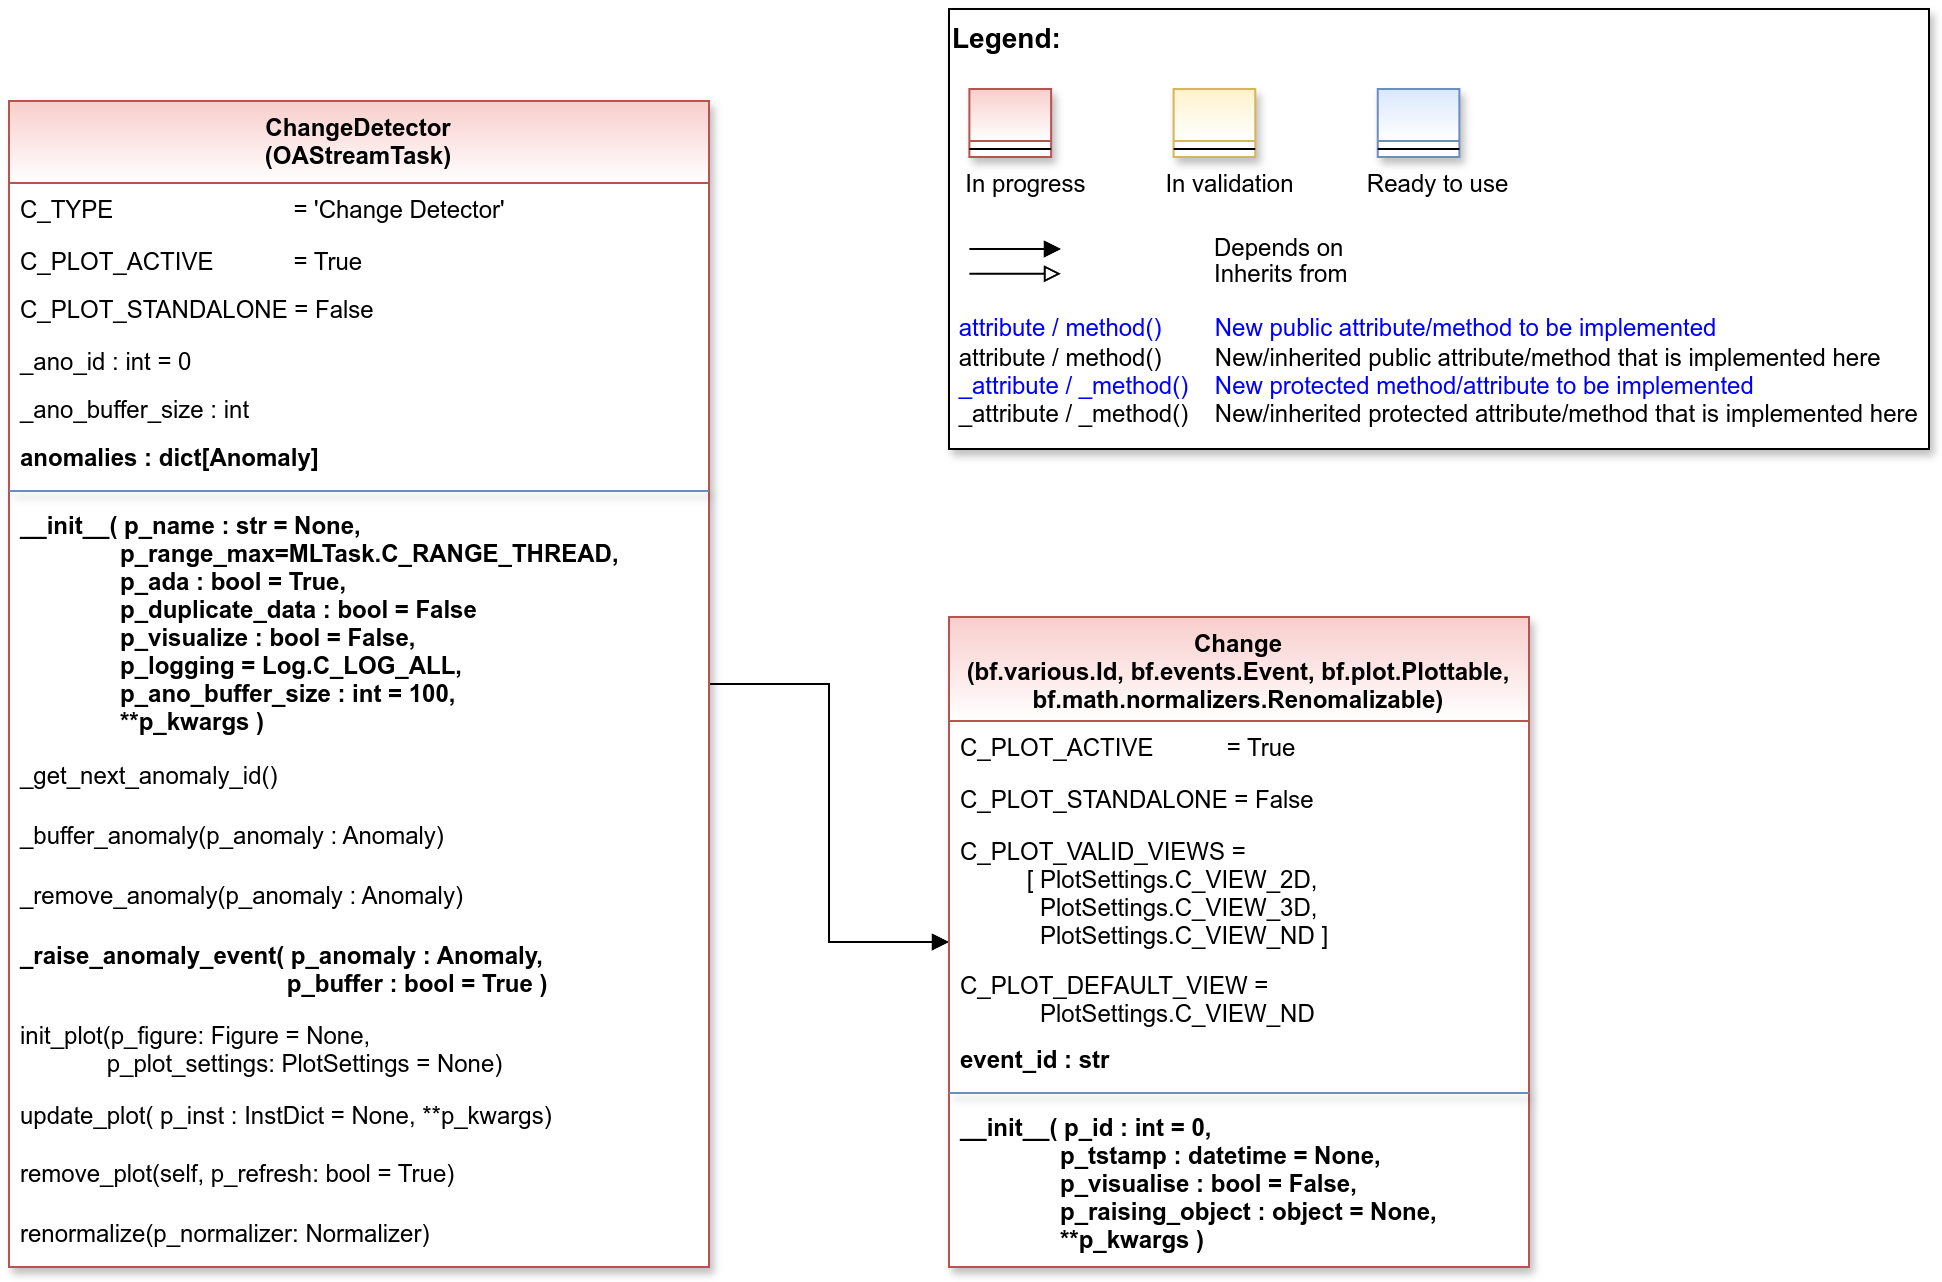

The diagram above was exported from draw.io. Its source (the exported page's mxGraphModel, read from the mxfile embedded in the PNG):
<mxGraphModel dx="1998" dy="1242" grid="1" gridSize="10" guides="1" tooltips="1" connect="1" arrows="1" fold="1" page="1" pageScale="1" pageWidth="2336" pageHeight="1654" math="0" shadow="0">
  <root>
    <mxCell id="0" />
    <mxCell id="1" parent="0" />
    <mxCell id="2" value="" style="group" vertex="1" connectable="0" parent="1">
      <mxGeometry x="510" y="100" width="490" height="220" as="geometry" />
    </mxCell>
    <mxCell id="3" value="&lt;font color=&quot;#000000&quot; size=&quot;1&quot;&gt;&lt;b style=&quot;font-size: 14px&quot;&gt;Legend:&lt;br&gt;&lt;/b&gt;&lt;/font&gt;&lt;br&gt;&lt;br&gt;&lt;br&gt;&lt;font color=&quot;#0000ff&quot; style=&quot;font-size: 6px&quot;&gt;&lt;br&gt;&lt;/font&gt;&lt;span style=&quot;color: rgb(0 , 0 , 0)&quot;&gt;&lt;font style=&quot;font-size: 4px&quot;&gt;&amp;nbsp; &amp;nbsp;&lt;/font&gt;&amp;nbsp;In progress&amp;nbsp; &amp;nbsp; &amp;nbsp; &amp;nbsp; &amp;nbsp; &amp;nbsp; In validation&amp;nbsp; &amp;nbsp; &amp;nbsp; &amp;nbsp; &amp;nbsp; &amp;nbsp;Ready to use&lt;/span&gt;&lt;font color=&quot;#000000&quot;&gt;&amp;nbsp;&lt;br&gt;&lt;/font&gt;&lt;font color=&quot;#0000ff&quot;&gt;&lt;br&gt;&lt;br&gt;&lt;br&gt;&lt;br&gt;&amp;nbsp;attribute / method()&amp;nbsp; &amp;nbsp; &amp;nbsp; &amp;nbsp; New public attribute/method to be implemented&lt;/font&gt;&lt;br&gt;&lt;font color=&quot;#000000&quot;&gt;&amp;nbsp;&lt;/font&gt;&lt;font color=&quot;#000000&quot;&gt;attribute / method()&lt;span&gt; &lt;/span&gt;&amp;nbsp; &amp;nbsp; &amp;nbsp; &amp;nbsp;New/inherited public attribute/method that is implemented here&lt;br&gt;&lt;/font&gt;&lt;font color=&quot;#0000ff&quot;&gt;&amp;nbsp;_attribute /&amp;nbsp;&lt;/font&gt;&lt;font color=&quot;#0000ff&quot;&gt;_method()&amp;nbsp; &amp;nbsp; New protected method/attribute to be implemented&lt;/font&gt;&lt;br&gt;&lt;font color=&quot;#000000&quot;&gt;&amp;nbsp;_attribute / _method()&amp;nbsp; &amp;nbsp; New/inherited protected attribute/method that is implemented here&lt;br&gt;&lt;/font&gt;&lt;font color=&quot;#000000&quot;&gt;&lt;br&gt;&lt;br&gt;&lt;br&gt;&lt;br&gt;&lt;br&gt;&lt;/font&gt;" style="text;html=1;align=left;verticalAlign=top;whiteSpace=wrap;rounded=0;fontColor=#006600;strokeColor=#000000;shadow=1;fillColor=#ffffff;" vertex="1" parent="2">
      <mxGeometry width="489.99999999999994" height="220" as="geometry" />
    </mxCell>
    <mxCell id="4" value="Depends on" style="endArrow=block;html=1;labelPosition=right;verticalLabelPosition=middle;align=left;verticalAlign=middle;endFill=1;fontSize=12;" edge="1" parent="2">
      <mxGeometry x="-1623.1249999999998" y="-2180" width="51.041666666666664" height="50" as="geometry">
        <mxPoint x="10.20802398989899" y="120.00301587301601" as="sourcePoint" />
        <mxPoint x="55.990852272727174" y="120.00301587301601" as="targetPoint" />
        <mxPoint x="98" as="offset" />
        <Array as="points">
          <mxPoint x="30.624999999999996" y="120" />
        </Array>
      </mxGeometry>
    </mxCell>
    <mxCell id="5" value="Inherits from" style="endArrow=block;html=1;labelPosition=right;verticalLabelPosition=middle;align=left;verticalAlign=middle;endFill=0;fontSize=12;" edge="1" parent="2">
      <mxGeometry x="-1623.1249999999998" y="-2180" width="51.041666666666664" height="50" as="geometry">
        <mxPoint x="10.20802398989899" y="132.3846031746034" as="sourcePoint" />
        <mxPoint x="55.990852272727174" y="132.3846031746034" as="targetPoint" />
        <mxPoint x="98" y="1" as="offset" />
      </mxGeometry>
    </mxCell>
    <mxCell id="6" value="" style="swimlane;fontStyle=3;align=center;verticalAlign=top;childLayout=stackLayout;horizontal=1;startSize=26;horizontalStack=0;resizeParent=1;resizeLast=0;collapsible=1;marginBottom=0;rounded=0;shadow=1;strokeWidth=1;fillColor=#f8cecc;strokeColor=#b85450;gradientColor=#ffffff;swimlaneFillColor=#ffffff;" vertex="1" parent="2">
      <mxGeometry x="10.208333333333332" y="40" width="40.83333333333333" height="34" as="geometry">
        <mxRectangle x="230" y="140" width="160" height="26" as="alternateBounds" />
      </mxGeometry>
    </mxCell>
    <mxCell id="7" value="" style="line;html=1;strokeWidth=1;align=left;verticalAlign=middle;spacingTop=-1;spacingLeft=3;spacingRight=3;rotatable=0;labelPosition=right;points=[];portConstraint=eastwest;" vertex="1" parent="6">
      <mxGeometry y="26" width="40.83333333333333" height="8" as="geometry" />
    </mxCell>
    <mxCell id="8" value="" style="swimlane;fontStyle=3;align=center;verticalAlign=top;childLayout=stackLayout;horizontal=1;startSize=26;horizontalStack=0;resizeParent=1;resizeLast=0;collapsible=1;marginBottom=0;rounded=0;shadow=1;strokeWidth=1;fillColor=#fff2cc;strokeColor=#d6b656;gradientColor=#ffffff;swimlaneFillColor=#ffffff;" vertex="1" parent="2">
      <mxGeometry x="112.29166666666666" y="40" width="40.83333333333333" height="34" as="geometry">
        <mxRectangle x="230" y="140" width="160" height="26" as="alternateBounds" />
      </mxGeometry>
    </mxCell>
    <mxCell id="9" value="" style="line;html=1;strokeWidth=1;align=left;verticalAlign=middle;spacingTop=-1;spacingLeft=3;spacingRight=3;rotatable=0;labelPosition=right;points=[];portConstraint=eastwest;" vertex="1" parent="8">
      <mxGeometry y="26" width="40.83333333333333" height="8" as="geometry" />
    </mxCell>
    <mxCell id="10" value="" style="swimlane;fontStyle=3;align=center;verticalAlign=top;childLayout=stackLayout;horizontal=1;startSize=26;horizontalStack=0;resizeParent=1;resizeLast=0;collapsible=1;marginBottom=0;rounded=0;shadow=1;strokeWidth=1;fillColor=#dae8fc;strokeColor=#6c8ebf;gradientColor=#ffffff;swimlaneFillColor=#ffffff;" vertex="1" parent="2">
      <mxGeometry x="214.37499999999997" y="40" width="40.83333333333333" height="34" as="geometry">
        <mxRectangle x="230" y="140" width="160" height="26" as="alternateBounds" />
      </mxGeometry>
    </mxCell>
    <mxCell id="11" value="" style="line;html=1;strokeWidth=1;align=left;verticalAlign=middle;spacingTop=-1;spacingLeft=3;spacingRight=3;rotatable=0;labelPosition=right;points=[];portConstraint=eastwest;" vertex="1" parent="10">
      <mxGeometry y="26" width="40.83333333333333" height="8" as="geometry" />
    </mxCell>
    <mxCell id="12" style="edgeStyle=orthogonalEdgeStyle;rounded=0;orthogonalLoop=1;jettySize=auto;html=1;endArrow=block;endFill=1;" edge="1" source="13" target="30" parent="1">
      <mxGeometry relative="1" as="geometry" />
    </mxCell>
    <mxCell id="13" value="ChangeDetector&#10;(OAStreamTask)" style="swimlane;align=center;verticalAlign=top;childLayout=stackLayout;horizontal=1;startSize=41;horizontalStack=0;resizeParent=1;resizeLast=0;collapsible=1;marginBottom=0;rounded=0;shadow=1;strokeWidth=1;fillColor=#f8cecc;strokeColor=#b85450;swimlaneFillColor=#ffffff;gradientColor=#FFFFFF;" vertex="1" parent="1">
      <mxGeometry x="40" y="146" width="350" height="583" as="geometry">
        <mxRectangle x="230" y="140" width="160" height="26" as="alternateBounds" />
      </mxGeometry>
    </mxCell>
    <mxCell id="14" value="C_TYPE                           = 'Change Detector'" style="text;align=left;verticalAlign=top;spacingLeft=4;spacingRight=4;overflow=hidden;rotatable=0;points=[[0,0.5],[1,0.5]];portConstraint=eastwest;fontStyle=0;fontColor=default;" vertex="1" parent="13">
      <mxGeometry y="41" width="350" height="26" as="geometry" />
    </mxCell>
    <mxCell id="15" value="C_PLOT_ACTIVE&amp;nbsp; &amp;nbsp; &amp;nbsp; &amp;nbsp; &amp;nbsp;&lt;span style=&quot;white-space: pre;&quot;&gt;&#09;&lt;/span&gt;&amp;nbsp;= True" style="text;align=left;verticalAlign=top;spacingLeft=4;spacingRight=4;overflow=hidden;rotatable=0;points=[[0,0.5],[1,0.5]];portConstraint=eastwest;html=1;" vertex="1" parent="13">
      <mxGeometry y="67" width="350" height="24" as="geometry" />
    </mxCell>
    <mxCell id="16" value="C_PLOT_STANDALONE = False" style="text;align=left;verticalAlign=top;spacingLeft=4;spacingRight=4;overflow=hidden;rotatable=0;points=[[0,0.5],[1,0.5]];portConstraint=eastwest;" vertex="1" parent="13">
      <mxGeometry y="91" width="350" height="26" as="geometry" />
    </mxCell>
    <mxCell id="17" value="_ano_id : int = 0" style="text;align=left;verticalAlign=top;spacingLeft=4;spacingRight=4;overflow=hidden;rotatable=0;points=[[0,0.5],[1,0.5]];portConstraint=eastwest;" vertex="1" parent="13">
      <mxGeometry y="117" width="350" height="24" as="geometry" />
    </mxCell>
    <mxCell id="18" value="_ano_buffer_size : int" style="text;align=left;verticalAlign=top;spacingLeft=4;spacingRight=4;overflow=hidden;rotatable=0;points=[[0,0.5],[1,0.5]];portConstraint=eastwest;" vertex="1" parent="13">
      <mxGeometry y="141" width="350" height="24" as="geometry" />
    </mxCell>
    <mxCell id="19" value="anomalies : dict[Anomaly]" style="text;align=left;verticalAlign=top;spacingLeft=4;spacingRight=4;overflow=hidden;rotatable=0;points=[[0,0.5],[1,0.5]];portConstraint=eastwest;fontStyle=1" vertex="1" parent="13">
      <mxGeometry y="165" width="350" height="26" as="geometry" />
    </mxCell>
    <mxCell id="20" value="" style="line;html=1;strokeWidth=1;align=center;verticalAlign=top;spacingTop=-1;spacingLeft=3;spacingRight=3;rotatable=0;labelPosition=right;points=[];portConstraint=eastwest;rounded=0;shadow=1;strokeColor=#6c8ebf;swimlaneFillColor=#ffffff;fontFamily=Helvetica;fontSize=12;fontColor=default;fontStyle=3;fillColor=#dae8fc;gradientColor=#ffffff;" vertex="1" parent="13">
      <mxGeometry y="191" width="350" height="8" as="geometry" />
    </mxCell>
    <mxCell id="21" value="__init__( p_name : str = None,&#10;               p_range_max=MLTask.C_RANGE_THREAD,&#10;               p_ada : bool = True,&#10;               p_duplicate_data : bool = False&#10;               p_visualize : bool = False,&#10;               p_logging = Log.C_LOG_ALL,&#10;               p_ano_buffer_size : int = 100,&#10;               **p_kwargs )" style="text;align=left;verticalAlign=top;spacingLeft=4;spacingRight=4;overflow=hidden;rotatable=0;points=[[0,0.5],[1,0.5]];portConstraint=eastwest;fontStyle=1" vertex="1" parent="13">
      <mxGeometry y="199" width="350" height="125" as="geometry" />
    </mxCell>
    <mxCell id="22" value="_get_next_anomaly_id()" style="text;align=left;verticalAlign=top;spacingLeft=4;spacingRight=4;overflow=hidden;rotatable=0;points=[[0,0.5],[1,0.5]];portConstraint=eastwest;shadow=1;" vertex="1" parent="13">
      <mxGeometry y="324" width="350" height="30" as="geometry" />
    </mxCell>
    <mxCell id="23" value="_buffer_anomaly(p_anomaly : Anomaly)" style="text;align=left;verticalAlign=top;spacingLeft=4;spacingRight=4;overflow=hidden;rotatable=0;points=[[0,0.5],[1,0.5]];portConstraint=eastwest;shadow=1;" vertex="1" parent="13">
      <mxGeometry y="354" width="350" height="30" as="geometry" />
    </mxCell>
    <mxCell id="24" value="_remove_anomaly(p_anomaly : Anomaly)" style="text;align=left;verticalAlign=top;spacingLeft=4;spacingRight=4;overflow=hidden;rotatable=0;points=[[0,0.5],[1,0.5]];portConstraint=eastwest;shadow=1;" vertex="1" parent="13">
      <mxGeometry y="384" width="350" height="30" as="geometry" />
    </mxCell>
    <mxCell id="25" value="_raise_anomaly_event( p_anomaly : Anomaly, &#10;                                        p_buffer : bool = True )" style="text;align=left;verticalAlign=top;spacingLeft=4;spacingRight=4;overflow=hidden;rotatable=0;points=[[0,0.5],[1,0.5]];portConstraint=eastwest;shadow=1;fontStyle=1" vertex="1" parent="13">
      <mxGeometry y="414" width="350" height="40" as="geometry" />
    </mxCell>
    <mxCell id="26" value="init_plot(p_figure: Figure = None,&#10;             p_plot_settings: PlotSettings = None)" style="text;align=left;verticalAlign=top;spacingLeft=4;spacingRight=4;overflow=hidden;rotatable=0;points=[[0,0.5],[1,0.5]];portConstraint=eastwest;shadow=1;fontStyle=0" vertex="1" parent="13">
      <mxGeometry y="454" width="350" height="40" as="geometry" />
    </mxCell>
    <mxCell id="27" value="update_plot( p_inst : InstDict = None, **p_kwargs)" style="text;align=left;verticalAlign=top;spacingLeft=4;spacingRight=4;overflow=hidden;rotatable=0;points=[[0,0.5],[1,0.5]];portConstraint=eastwest;shadow=1;fontStyle=0" vertex="1" parent="13">
      <mxGeometry y="494" width="350" height="29" as="geometry" />
    </mxCell>
    <mxCell id="28" value="remove_plot(self, p_refresh: bool = True)" style="text;align=left;verticalAlign=top;spacingLeft=4;spacingRight=4;overflow=hidden;rotatable=0;points=[[0,0.5],[1,0.5]];portConstraint=eastwest;shadow=1;fontStyle=0" vertex="1" parent="13">
      <mxGeometry y="523" width="350" height="30" as="geometry" />
    </mxCell>
    <mxCell id="29" value="renormalize(p_normalizer: Normalizer) " style="text;align=left;verticalAlign=top;spacingLeft=4;spacingRight=4;overflow=hidden;rotatable=0;points=[[0,0.5],[1,0.5]];portConstraint=eastwest;shadow=1;fontStyle=0" vertex="1" parent="13">
      <mxGeometry y="553" width="350" height="30" as="geometry" />
    </mxCell>
    <mxCell id="30" value="Change&#10;(bf.various.Id, bf.events.Event, bf.plot.Plottable,&#10;bf.math.normalizers.Renomalizable)" style="swimlane;fontStyle=1;align=center;verticalAlign=top;childLayout=stackLayout;horizontal=1;startSize=52;horizontalStack=0;resizeParent=1;resizeLast=0;collapsible=1;marginBottom=0;rounded=0;shadow=1;strokeWidth=1;fillColor=#f8cecc;strokeColor=#b85450;swimlaneFillColor=#ffffff;fontFamily=Helvetica;fontSize=12;gradientColor=#FFFFFF;" vertex="1" parent="1">
      <mxGeometry x="510" y="404" width="290" height="325" as="geometry">
        <mxRectangle x="230" y="140" width="160" height="26" as="alternateBounds" />
      </mxGeometry>
    </mxCell>
    <mxCell id="31" value="C_PLOT_ACTIVE           = True" style="text;align=left;verticalAlign=top;spacingLeft=4;spacingRight=4;overflow=hidden;rotatable=0;points=[[0,0.5],[1,0.5]];portConstraint=eastwest;" vertex="1" parent="30">
      <mxGeometry y="52" width="290" height="26" as="geometry" />
    </mxCell>
    <mxCell id="32" value="C_PLOT_STANDALONE = False" style="text;align=left;verticalAlign=top;spacingLeft=4;spacingRight=4;overflow=hidden;rotatable=0;points=[[0,0.5],[1,0.5]];portConstraint=eastwest;" vertex="1" parent="30">
      <mxGeometry y="78" width="290" height="26" as="geometry" />
    </mxCell>
    <mxCell id="33" value="C_PLOT_VALID_VIEWS = &#10;          [ PlotSettings.C_VIEW_2D, &#10;            PlotSettings.C_VIEW_3D, &#10;            PlotSettings.C_VIEW_ND ]" style="text;align=left;verticalAlign=top;spacingLeft=4;spacingRight=4;overflow=hidden;rotatable=0;points=[[0,0.5],[1,0.5]];portConstraint=eastwest;" vertex="1" parent="30">
      <mxGeometry y="104" width="290" height="67" as="geometry" />
    </mxCell>
    <mxCell id="34" value="C_PLOT_DEFAULT_VIEW = &#10;            PlotSettings.C_VIEW_ND" style="text;align=left;verticalAlign=top;spacingLeft=4;spacingRight=4;overflow=hidden;rotatable=0;points=[[0,0.5],[1,0.5]];portConstraint=eastwest;" vertex="1" parent="30">
      <mxGeometry y="171" width="290" height="37" as="geometry" />
    </mxCell>
    <mxCell id="35" value="event_id : str" style="text;align=left;verticalAlign=top;spacingLeft=4;spacingRight=4;overflow=hidden;rotatable=0;points=[[0,0.5],[1,0.5]];portConstraint=eastwest;fontStyle=1" vertex="1" parent="30">
      <mxGeometry y="208" width="290" height="26" as="geometry" />
    </mxCell>
    <mxCell id="36" value="" style="line;html=1;strokeWidth=1;align=center;verticalAlign=top;spacingTop=-1;spacingLeft=3;spacingRight=3;rotatable=0;labelPosition=right;points=[];portConstraint=eastwest;rounded=0;shadow=1;strokeColor=#6c8ebf;swimlaneFillColor=#ffffff;fontFamily=Helvetica;fontSize=12;fontColor=default;fontStyle=1;fillColor=#dae8fc;gradientColor=#ffffff;" vertex="1" parent="30">
      <mxGeometry y="234" width="290" height="8" as="geometry" />
    </mxCell>
    <mxCell id="37" value="__init__( p_id : int = 0,&#10;               p_tstamp : datetime = None,&#10;               p_visualise : bool = False,&#10;               p_raising_object : object = None,&#10;               **p_kwargs )" style="text;align=left;verticalAlign=top;spacingLeft=4;spacingRight=4;overflow=hidden;rotatable=0;points=[[0,0.5],[1,0.5]];portConstraint=eastwest;fontStyle=1" vertex="1" parent="30">
      <mxGeometry y="242" width="290" height="82" as="geometry" />
    </mxCell>
  </root>
</mxGraphModel>